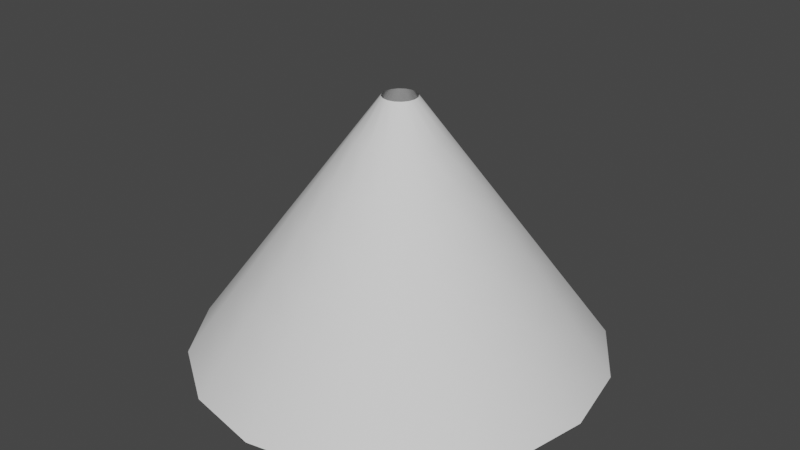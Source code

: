 # Source: Cone.blend  (saved by Blender 3.3.6; exported with 4.5.12 LTS)
import bpy
from mathutils import Matrix  # noqa: F401  (used for matrix-valued properties, if any)

bpy.ops.wm.read_factory_settings(use_empty=True)
scene = bpy.context.scene
scene.name = 'Scene'

# ---- collections
col_collection = bpy.data.collections.new('Collection'); scene.collection.children.link(col_collection)

# ---- world
world_world = bpy.data.worlds.new('World'); scene.world = world_world
world_world.use_nodes = True; world_world.node_tree.nodes.clear()
_N = world_world.node_tree.nodes; _L = world_world.node_tree.links
n0 = _N.new('ShaderNodeOutputWorld'); n0.name = 'World Output'; n0.location = (300, 300)
n1 = _N.new('ShaderNodeBackground'); n1.name = 'Background'; n1.location = (10, 300)
n1.inputs[0].default_value = (0.05088, 0.05088, 0.05088, 1.0)
_L.new(n1.outputs[0], n0.inputs[0])
n0.is_active_output = True
world_world.color = (0.05088, 0.05088, 0.05088)
world_world.use_sun_shadow = False
world_world.sun_shadow_jitter_overblur = 0.0

# ---- meshes
me_cylinder = bpy.data.meshes.new('Cylinder')
me_cylinder.from_pydata([(9.045e-09, 1.607, -2.0), (-1.293e-08, 0.1321, 0.0), (0.615, 1.485, -2.0), (0.05056, 0.1221, 0.0), (1.136, 1.136, -2.0), (0.09343, 0.09343, 0.0), (1.485, 0.615, -2.0), (0.1221, 0.05056, 0.0), (1.607, 6.784e-09, -2.0), (0.1321, -9.699e-09, 0.0), (1.485, -0.615, -2.0), (0.1221, -0.05056, 0.0), (1.136, -1.136, -2.0), (0.09343, -0.09343, 0.0), (0.615, -1.485, -2.0), (0.05056, -0.1221, 0.0), (9.045e-09, -1.607, -2.0), (-1.293e-08, -0.1321, 0.0), (-0.615, -1.485, -2.0), (-0.05056, -0.1221, 0.0), (-1.136, -1.136, -2.0), (-0.09343, -0.09343, 0.0), (-1.485, -0.615, -2.0), (-0.1221, -0.05056, 0.0), (-1.607, 6.784e-09, -2.0), (-0.1321, -9.699e-09, 0.0), (-1.485, 0.615, -2.0), (-0.1221, 0.05056, 0.0), (-1.136, 1.136, -2.0), (-0.09343, 0.09343, 0.0), (-0.615, 1.485, -2.0), (-0.05056, 0.1221, 0.0), (5.905e-09, 1.396, -1.714), (2.766e-09, 1.186, -1.429), (-3.739e-10, 0.9749, -1.143), (-3.514e-09, 0.7642, -0.8571), (-6.653e-09, 0.5535, -0.5714), (-9.793e-09, 0.3428, -0.2857), (0.1312, 0.3167, -0.2857), (0.2118, 0.5114, -0.5714), (0.2925, 0.706, -0.8571), (0.3731, 0.9007, -1.143), (0.4537, 1.095, -1.429), (0.5343, 1.29, -1.714), (0.2424, 0.2424, -0.2857), (0.3914, 0.3914, -0.5714), (0.5404, 0.5404, -0.8571), (0.6894, 0.6894, -1.143), (0.8383, 0.8383, -1.429), (0.9873, 0.9873, -1.714), (0.3167, 0.1312, -0.2857), (0.5114, 0.2118, -0.5714), (0.706, 0.2925, -0.8571), (0.9007, 0.3731, -1.143), (1.095, 0.4537, -1.429), (1.29, 0.5343, -1.714), (0.3428, -7.345e-09, -0.2857), (0.5535, -4.99e-09, -0.5714), (0.7642, -2.635e-09, -0.8571), (0.9749, -2.805e-10, -1.143), (1.186, 2.074e-09, -1.429), (1.396, 4.429e-09, -1.714), (0.3167, -0.1312, -0.2857), (0.5114, -0.2118, -0.5714), (0.706, -0.2925, -0.8571), (0.9007, -0.3731, -1.143), (1.095, -0.4537, -1.429), (1.29, -0.5343, -1.714), (0.2424, -0.2424, -0.2857), (0.3914, -0.3914, -0.5714), (0.5404, -0.5404, -0.8571), (0.6894, -0.6894, -1.143), (0.8383, -0.8383, -1.429), (0.9873, -0.9873, -1.714), (0.1312, -0.3167, -0.2857), (0.2118, -0.5114, -0.5714), (0.2925, -0.706, -0.8571), (0.3731, -0.9007, -1.143), (0.4537, -1.095, -1.429), (0.5343, -1.29, -1.714), (-9.793e-09, -0.3428, -0.2857), (-6.653e-09, -0.5535, -0.5714), (-3.514e-09, -0.7642, -0.8571), (-3.739e-10, -0.9749, -1.143), (2.766e-09, -1.186, -1.429), (5.905e-09, -1.396, -1.714), (-0.1312, -0.3167, -0.2857), (-0.2118, -0.5114, -0.5714), (-0.2925, -0.706, -0.8571), (-0.3731, -0.9007, -1.143), (-0.4537, -1.095, -1.429), (-0.5343, -1.29, -1.714), (-0.2424, -0.2424, -0.2857), (-0.3914, -0.3914, -0.5714), (-0.5404, -0.5404, -0.8571), (-0.6894, -0.6894, -1.143), (-0.8383, -0.8383, -1.429), (-0.9873, -0.9873, -1.714), (-0.3167, -0.1312, -0.2857), (-0.5114, -0.2118, -0.5714), (-0.706, -0.2925, -0.8571), (-0.9007, -0.3731, -1.143), (-1.095, -0.4537, -1.429), (-1.29, -0.5343, -1.714), (-0.3428, -7.345e-09, -0.2857), (-0.5535, -4.99e-09, -0.5714), (-0.7642, -2.635e-09, -0.8571), (-0.9749, -2.805e-10, -1.143), (-1.186, 2.074e-09, -1.429), (-1.396, 4.429e-09, -1.714), (-0.3167, 0.1312, -0.2857), (-0.5114, 0.2118, -0.5714), (-0.706, 0.2925, -0.8571), (-0.9007, 0.3731, -1.143), (-1.095, 0.4537, -1.429), (-1.29, 0.5343, -1.714), (-0.2424, 0.2424, -0.2857), (-0.3914, 0.3914, -0.5714), (-0.5404, 0.5404, -0.8571), (-0.6894, 0.6894, -1.143), (-0.8383, 0.8383, -1.429), (-0.9873, 0.9873, -1.714), (-0.1312, 0.3167, -0.2857), (-0.2118, 0.5114, -0.5714), (-0.2925, 0.706, -0.8571), (-0.3731, 0.9007, -1.143), (-0.4537, 1.095, -1.429), (-0.5343, 1.29, -1.714)], [], [(37, 38, 3, 1), (38, 44, 5, 3), (44, 50, 7, 5), (50, 56, 9, 7), (56, 62, 11, 9), (62, 68, 13, 11), (68, 74, 15, 13), (74, 80, 17, 15), (80, 86, 19, 17), (86, 92, 21, 19), (92, 98, 23, 21), (98, 104, 25, 23), (104, 110, 27, 25), (110, 116, 29, 27), (116, 122, 31, 29), (122, 37, 1, 31), (30, 0, 32, 127), (127, 32, 33, 126), (126, 33, 34, 125), (125, 34, 35, 124), (124, 35, 36, 123), (123, 36, 37, 122), (28, 30, 127, 121), (121, 127, 126, 120), (120, 126, 125, 119), (119, 125, 124, 118), (118, 124, 123, 117), (117, 123, 122, 116), (26, 28, 121, 115), (115, 121, 120, 114), (114, 120, 119, 113), (113, 119, 118, 112), (112, 118, 117, 111), (111, 117, 116, 110), (24, 26, 115, 109), (109, 115, 114, 108), (108, 114, 113, 107), (107, 113, 112, 106), (106, 112, 111, 105), (105, 111, 110, 104), (22, 24, 109, 103), (103, 109, 108, 102), (102, 108, 107, 101), (101, 107, 106, 100), (100, 106, 105, 99), (99, 105, 104, 98), (20, 22, 103, 97), (97, 103, 102, 96), (96, 102, 101, 95), (95, 101, 100, 94), (94, 100, 99, 93), (93, 99, 98, 92), (18, 20, 97, 91), (91, 97, 96, 90), (90, 96, 95, 89), (89, 95, 94, 88), (88, 94, 93, 87), (87, 93, 92, 86), (16, 18, 91, 85), (85, 91, 90, 84), (84, 90, 89, 83), (83, 89, 88, 82), (82, 88, 87, 81), (81, 87, 86, 80), (14, 16, 85, 79), (79, 85, 84, 78), (78, 84, 83, 77), (77, 83, 82, 76), (76, 82, 81, 75), (75, 81, 80, 74), (12, 14, 79, 73), (73, 79, 78, 72), (72, 78, 77, 71), (71, 77, 76, 70), (70, 76, 75, 69), (69, 75, 74, 68), (10, 12, 73, 67), (67, 73, 72, 66), (66, 72, 71, 65), (65, 71, 70, 64), (64, 70, 69, 63), (63, 69, 68, 62), (8, 10, 67, 61), (61, 67, 66, 60), (60, 66, 65, 59), (59, 65, 64, 58), (58, 64, 63, 57), (57, 63, 62, 56), (6, 8, 61, 55), (55, 61, 60, 54), (54, 60, 59, 53), (53, 59, 58, 52), (52, 58, 57, 51), (51, 57, 56, 50), (4, 6, 55, 49), (49, 55, 54, 48), (48, 54, 53, 47), (47, 53, 52, 46), (46, 52, 51, 45), (45, 51, 50, 44), (2, 4, 49, 43), (43, 49, 48, 42), (42, 48, 47, 41), (41, 47, 46, 40), (40, 46, 45, 39), (39, 45, 44, 38), (0, 2, 43, 32), (32, 43, 42, 33), (33, 42, 41, 34), (34, 41, 40, 35), (35, 40, 39, 36), (36, 39, 38, 37)])
me_cylinder.polygons.foreach_set('use_smooth', [True] * 112)
_uv = me_cylinder.uv_layers.new(name='UVMap')
_uv.uv.foreach_set('vector', [0.4943, 0.4614, 0.5095, 0.4621, 0.5027, 0.4909, 0.499, 0.4905, 0.5095, 0.4621, 0.5232, 0.4687, 0.5059, 0.4927, 0.5027, 0.4909, 0.5232, 0.4687, 0.5335, 0.4799, 0.5083, 0.4956, 0.5059, 0.4927, 0.5335, 0.4799, 0.5386, 0.4943, 0.5094, 0.4992, 0.5083, 0.4956, 0.5386, 0.4943, 0.5379, 0.5095, 0.5091, 0.5028, 0.5094, 0.4992, 0.5379, 0.5095, 0.5314, 0.5232, 0.5074, 0.5061, 0.5091, 0.5028, 0.5314, 0.5232, 0.5201, 0.5335, 0.5045, 0.5084, 0.5074, 0.5061, 0.5201, 0.5335, 0.5058, 0.5386, 0.501, 0.5095, 0.5045, 0.5084, 0.5058, 0.5386, 0.4906, 0.5379, 0.4974, 0.509, 0.501, 0.5095, 0.4906, 0.5379, 0.4768, 0.5314, 0.4941, 0.5073, 0.4974, 0.509, 0.4768, 0.5314, 0.4666, 0.5201, 0.4917, 0.5044, 0.4941, 0.5073, 0.4666, 0.5201, 0.4614, 0.5057, 0.4906, 0.5009, 0.4917, 0.5044, 0.4614, 0.5057, 0.4621, 0.4905, 0.491, 0.4972, 0.4906, 0.5009, 0.4621, 0.4905, 0.4686, 0.4768, 0.4927, 0.4939, 0.491, 0.4972, 0.4686, 0.4768, 0.4799, 0.4665, 0.4955, 0.4916, 0.4927, 0.4939, 0.4799, 0.4665, 0.4943, 0.4614, 0.499, 0.4905, 0.4955, 0.4916, 0.2169, 0.07618, 0.4006, 9.998e-05, 0.4227, 0.1058, 0.2777, 0.1654, 0.2777, 0.1654, 0.4227, 0.1058, 0.4423, 0.2009, 0.3322, 0.2457, 0.3322, 0.2457, 0.4423, 0.2009, 0.4595, 0.2848, 0.3802, 0.3166, 0.3802, 0.3166, 0.4595, 0.2848, 0.4741, 0.3568, 0.4212, 0.3776, 0.4212, 0.3776, 0.4741, 0.3568, 0.4857, 0.4161, 0.4547, 0.4279, 0.4547, 0.4279, 0.4857, 0.4161, 0.4943, 0.4614, 0.4799, 0.4665, 0.07623, 0.2168, 0.2169, 0.07618, 0.2777, 0.1654, 0.1666, 0.276, 0.1666, 0.276, 0.2777, 0.1654, 0.3322, 0.2457, 0.2477, 0.3293, 0.2477, 0.3293, 0.3322, 0.2457, 0.3802, 0.3166, 0.3192, 0.3764, 0.3192, 0.3764, 0.3802, 0.3166, 0.4212, 0.3776, 0.3804, 0.4171, 0.3804, 0.4171, 0.4212, 0.3776, 0.4547, 0.4279, 0.4306, 0.4508, 0.4306, 0.4508, 0.4547, 0.4279, 0.4799, 0.4665, 0.4686, 0.4768, 0.0001017, 0.4005, 0.07623, 0.2168, 0.1666, 0.276, 0.1062, 0.4206, 0.1062, 0.4206, 0.1666, 0.276, 0.2477, 0.3293, 0.2016, 0.4388, 0.2016, 0.4388, 0.2477, 0.3293, 0.3192, 0.3764, 0.2857, 0.4551, 0.2857, 0.4551, 0.3192, 0.3764, 0.3804, 0.4171, 0.3578, 0.4692, 0.3578, 0.4692, 0.3804, 0.4171, 0.4306, 0.4508, 0.417, 0.4811, 0.417, 0.4811, 0.4306, 0.4508, 0.4686, 0.4768, 0.4621, 0.4905, 9.998e-05, 0.5994, 0.0001017, 0.4005, 0.1062, 0.4206, 0.1058, 0.5774, 0.1058, 0.5774, 0.1062, 0.4206, 0.2016, 0.4388, 0.2009, 0.5577, 0.2009, 0.5577, 0.2016, 0.4388, 0.2857, 0.4551, 0.2848, 0.5405, 0.2848, 0.5405, 0.2857, 0.4551, 0.3578, 0.4692, 0.3568, 0.526, 0.3568, 0.526, 0.3578, 0.4692, 0.417, 0.4811, 0.4161, 0.5143, 0.4161, 0.5143, 0.417, 0.4811, 0.4621, 0.4905, 0.4614, 0.5057, 0.07622, 0.7832, 9.998e-05, 0.5994, 0.1058, 0.5774, 0.1655, 0.7224, 0.1655, 0.7224, 0.1058, 0.5774, 0.2009, 0.5577, 0.2458, 0.6678, 0.2458, 0.6678, 0.2009, 0.5577, 0.2848, 0.5405, 0.3167, 0.6198, 0.3167, 0.6198, 0.2848, 0.5405, 0.3568, 0.526, 0.3777, 0.5788, 0.3777, 0.5788, 0.3568, 0.526, 0.4161, 0.5143, 0.428, 0.5453, 0.428, 0.5453, 0.4161, 0.5143, 0.4614, 0.5057, 0.4666, 0.5201, 0.2169, 0.9238, 0.07622, 0.7832, 0.1655, 0.7224, 0.276, 0.8335, 0.276, 0.8335, 0.1655, 0.7224, 0.2458, 0.6678, 0.3293, 0.7523, 0.3293, 0.7523, 0.2458, 0.6678, 0.3167, 0.6198, 0.3765, 0.6808, 0.3765, 0.6808, 0.3167, 0.6198, 0.3777, 0.5788, 0.4171, 0.6196, 0.4171, 0.6196, 0.3777, 0.5788, 0.428, 0.5453, 0.4508, 0.5694, 0.4508, 0.5694, 0.428, 0.5453, 0.4666, 0.5201, 0.4768, 0.5314, 0.4006, 0.9999, 0.2169, 0.9238, 0.276, 0.8335, 0.4207, 0.8938, 0.4207, 0.8938, 0.276, 0.8335, 0.3293, 0.7523, 0.4389, 0.7984, 0.4389, 0.7984, 0.3293, 0.7523, 0.3765, 0.6808, 0.4551, 0.7144, 0.4551, 0.7144, 0.3765, 0.6808, 0.4171, 0.6196, 0.4692, 0.6422, 0.4692, 0.6422, 0.4171, 0.6196, 0.4508, 0.5694, 0.4811, 0.583, 0.4811, 0.583, 0.4508, 0.5694, 0.4768, 0.5314, 0.4906, 0.5379, 0.5995, 0.9999, 0.4006, 0.9999, 0.4207, 0.8938, 0.5774, 0.8942, 0.5774, 0.8942, 0.4207, 0.8938, 0.4389, 0.7984, 0.5577, 0.7991, 0.5577, 0.7991, 0.4389, 0.7984, 0.4551, 0.7144, 0.5405, 0.7152, 0.5405, 0.7152, 0.4551, 0.7144, 0.4692, 0.6422, 0.526, 0.6432, 0.526, 0.6432, 0.4692, 0.6422, 0.4811, 0.583, 0.5143, 0.5839, 0.5143, 0.5839, 0.4811, 0.583, 0.4906, 0.5379, 0.5058, 0.5386, 0.7832, 0.9238, 0.5995, 0.9999, 0.5774, 0.8942, 0.7224, 0.8345, 0.7224, 0.8345, 0.5774, 0.8942, 0.5577, 0.7991, 0.6678, 0.7542, 0.6678, 0.7542, 0.5577, 0.7991, 0.5405, 0.7152, 0.6198, 0.6833, 0.6198, 0.6833, 0.5405, 0.7152, 0.526, 0.6432, 0.5788, 0.6224, 0.5788, 0.6224, 0.526, 0.6432, 0.5143, 0.5839, 0.5453, 0.5721, 0.5453, 0.5721, 0.5143, 0.5839, 0.5058, 0.5386, 0.5201, 0.5335, 0.9238, 0.7831, 0.7832, 0.9238, 0.7224, 0.8345, 0.8335, 0.724, 0.8335, 0.724, 0.7224, 0.8345, 0.6678, 0.7542, 0.7523, 0.6707, 0.7523, 0.6707, 0.6678, 0.7542, 0.6198, 0.6833, 0.6809, 0.6235, 0.6809, 0.6235, 0.6198, 0.6833, 0.5788, 0.6224, 0.6196, 0.5829, 0.6196, 0.5829, 0.5788, 0.6224, 0.5453, 0.5721, 0.5694, 0.5492, 0.5694, 0.5492, 0.5453, 0.5721, 0.5201, 0.5335, 0.5314, 0.5232, 0.9999, 0.5994, 0.9238, 0.7831, 0.8335, 0.724, 0.8938, 0.5793, 0.8938, 0.5793, 0.8335, 0.724, 0.7523, 0.6707, 0.7984, 0.5611, 0.7984, 0.5611, 0.7523, 0.6707, 0.6809, 0.6235, 0.7144, 0.5449, 0.7144, 0.5449, 0.6809, 0.6235, 0.6196, 0.5829, 0.6423, 0.5308, 0.6423, 0.5308, 0.6196, 0.5829, 0.5694, 0.5492, 0.583, 0.5189, 0.583, 0.5189, 0.5694, 0.5492, 0.5314, 0.5232, 0.5379, 0.5095, 0.9999, 0.4006, 0.9999, 0.5994, 0.8938, 0.5793, 0.8942, 0.4226, 0.8942, 0.4226, 0.8938, 0.5793, 0.7984, 0.5611, 0.7991, 0.4423, 0.7991, 0.4423, 0.7984, 0.5611, 0.7144, 0.5449, 0.7152, 0.4595, 0.7152, 0.4595, 0.7144, 0.5449, 0.6423, 0.5308, 0.6432, 0.474, 0.6432, 0.474, 0.6423, 0.5308, 0.583, 0.5189, 0.5839, 0.4857, 0.5839, 0.4857, 0.583, 0.5189, 0.5379, 0.5095, 0.5386, 0.4943, 0.9238, 0.2169, 0.9999, 0.4006, 0.8942, 0.4226, 0.8346, 0.2777, 0.8346, 0.2777, 0.8942, 0.4226, 0.7991, 0.4423, 0.7543, 0.3322, 0.7543, 0.3322, 0.7991, 0.4423, 0.7152, 0.4595, 0.6834, 0.3802, 0.6834, 0.3802, 0.7152, 0.4595, 0.6432, 0.474, 0.6224, 0.4212, 0.6224, 0.4212, 0.6432, 0.474, 0.5839, 0.4857, 0.5721, 0.4547, 0.5721, 0.4547, 0.5839, 0.4857, 0.5386, 0.4943, 0.5335, 0.4799, 0.7832, 0.07626, 0.9238, 0.2169, 0.8346, 0.2777, 0.724, 0.1666, 0.724, 0.1666, 0.8346, 0.2777, 0.7543, 0.3322, 0.6707, 0.2477, 0.6707, 0.2477, 0.7543, 0.3322, 0.6834, 0.3802, 0.6236, 0.3192, 0.6236, 0.3192, 0.6834, 0.3802, 0.6224, 0.4212, 0.5829, 0.3804, 0.5829, 0.3804, 0.6224, 0.4212, 0.5721, 0.4547, 0.5493, 0.4306, 0.5493, 0.4306, 0.5721, 0.4547, 0.5335, 0.4799, 0.5232, 0.4687, 0.5995, 0.0001341, 0.7832, 0.07626, 0.724, 0.1666, 0.5794, 0.1062, 0.5794, 0.1062, 0.724, 0.1666, 0.6707, 0.2477, 0.5612, 0.2016, 0.5612, 0.2016, 0.6707, 0.2477, 0.6236, 0.3192, 0.545, 0.2857, 0.545, 0.2857, 0.6236, 0.3192, 0.5829, 0.3804, 0.5308, 0.3578, 0.5308, 0.3578, 0.5829, 0.3804, 0.5493, 0.4306, 0.5189, 0.417, 0.5189, 0.417, 0.5493, 0.4306, 0.5232, 0.4687, 0.5095, 0.4621, 0.4006, 9.998e-05, 0.5995, 0.0001341, 0.5794, 0.1062, 0.4227, 0.1058, 0.4227, 0.1058, 0.5794, 0.1062, 0.5612, 0.2016, 0.4423, 0.2009, 0.4423, 0.2009, 0.5612, 0.2016, 0.545, 0.2857, 0.4595, 0.2848, 0.4595, 0.2848, 0.545, 0.2857, 0.5308, 0.3578, 0.4741, 0.3568, 0.4741, 0.3568, 0.5308, 0.3578, 0.5189, 0.417, 0.4857, 0.4161, 0.4857, 0.4161, 0.5189, 0.417, 0.5095, 0.4621, 0.4943, 0.4614])
me_cylinder.update()

# ---- objects
ob_cylinder = bpy.data.objects.new('Cylinder', me_cylinder)

# ---- transforms, parenting, visibility, modifiers, constraints
ob_cylinder.location = (0.0, 0.0, 0.0)

# ---- collection membership
col_collection.objects.link(ob_cylinder)

# ---- scene / render settings (as saved in the file)
scene.frame_start = 1; scene.frame_end = 250; scene.frame_set(1)
scene.render.engine = 'BLENDER_EEVEE_NEXT'
scene.cycles.sampling_pattern = 'TABULATED_SOBOL'
scene.cycles.use_light_tree = False
scene.view_settings.view_transform = 'Filmic'
bpy.context.view_layer.update()

# ---- added for rendering (the .blend has no active camera and no usable light): camera, sun
cam_auto = bpy.data.cameras.new('AutoCamera')
cam_auto.lens = 50.0
cam_auto.sensor_width = 36.0
cam_auto.clip_end = 1000.0
ob_auto_camera = bpy.data.objects.new('AutoCamera', cam_auto)
scene.collection.objects.link(ob_auto_camera)
ob_auto_camera.location = (4.5945, -5.5134, 2.6756)
ob_auto_camera.rotation_euler = (1.09748, -7.21219e-08, 0.694738)
scene.camera = ob_auto_camera
light_auto_sun = bpy.data.lights.new('AutoSun', 'SUN')
light_auto_sun.energy = 3.0
light_auto_sun.angle = 0.0523599
ob_auto_sun = bpy.data.objects.new('AutoSun', light_auto_sun)
scene.collection.objects.link(ob_auto_sun)
ob_auto_sun.rotation_euler = (0.872665, 0.174533, 0.523599)
bpy.context.view_layer.update()
